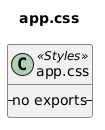

The diagram above was rendered by PlantUML. Its source (embedded in the PNG):
@startuml app_css
title app.css
class "app.css" as app_css <<Styles>> {
  -- no exports --
}
@enduml